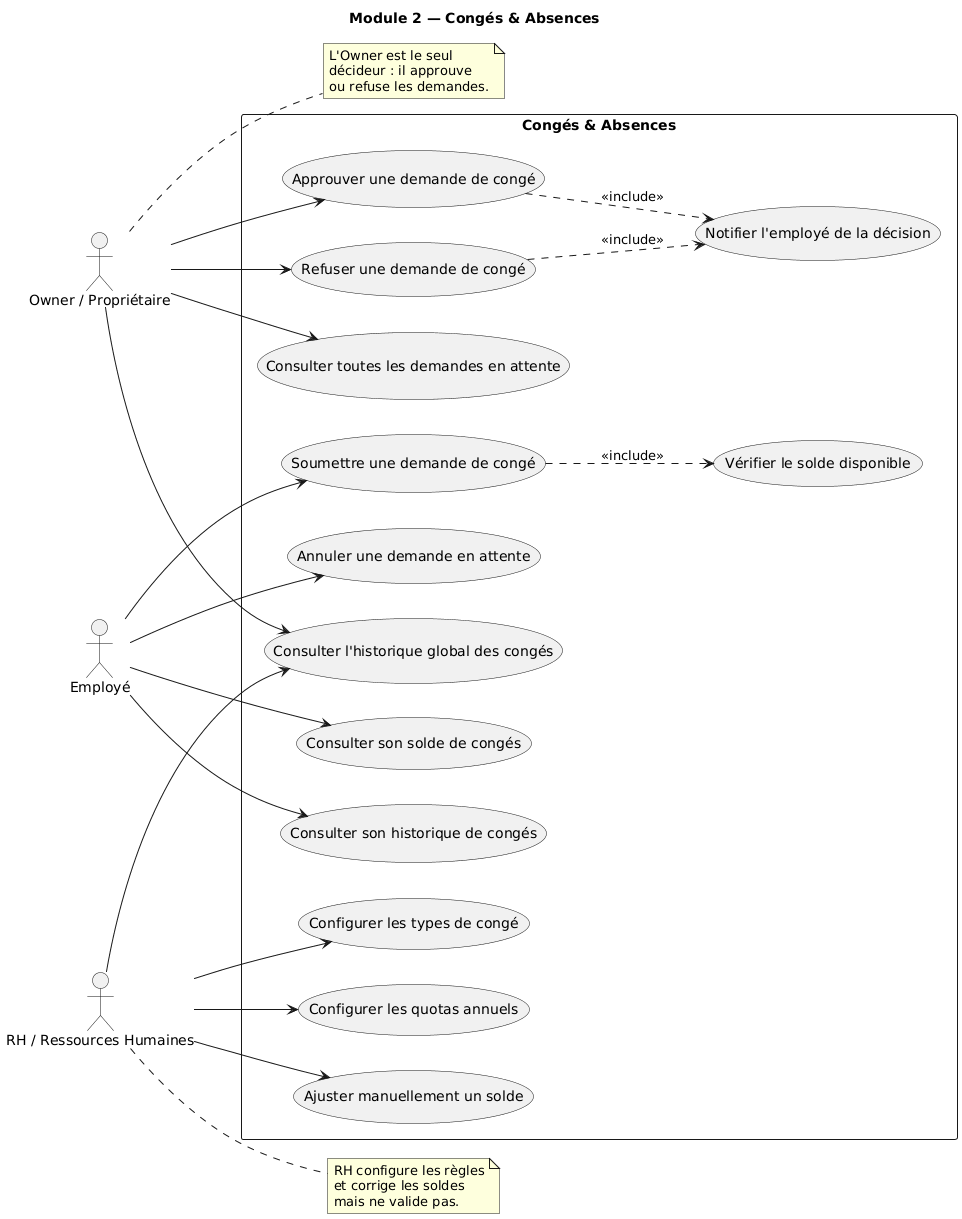

The diagram above was rendered by PlantUML. Its source (embedded in the PNG):
@startuml
title Module 2 — Congés & Absences

left to right direction

actor "Owner / Propriétaire" as Owner
actor "RH / Ressources Humaines" as RH
actor "Employé" as Employe

rectangle "Congés & Absences" {
  usecase "Soumettre une demande de congé" as UC1
  usecase "Annuler une demande en attente" as UC2
  usecase "Consulter son solde de congés" as UC3
  usecase "Consulter son historique de congés" as UC4
  usecase "Approuver une demande de congé" as UC5
  usecase "Refuser une demande de congé" as UC6
  usecase "Consulter toutes les demandes en attente" as UC7
  usecase "Consulter l'historique global des congés" as UC8
  usecase "Configurer les types de congé" as UC9
  usecase "Configurer les quotas annuels" as UC10
  usecase "Ajuster manuellement un solde" as UC11
  usecase "Vérifier le solde disponible" as UC_CHECK
  usecase "Notifier l'employé de la décision" as UC_NOTIF
}

Employe --> UC1
Employe --> UC2
Employe --> UC3
Employe --> UC4

Owner --> UC5
Owner --> UC6
Owner --> UC7
Owner --> UC8

RH --> UC8
RH --> UC9
RH --> UC10
RH --> UC11

UC1 ..> UC_CHECK : <<include>>
UC5 ..> UC_NOTIF : <<include>>
UC6 ..> UC_NOTIF : <<include>>

note right of Owner
  L'Owner est le seul
  décideur : il approuve
  ou refuse les demandes.
end note

note right of RH
  RH configure les règles
  et corrige les soldes
  mais ne valide pas.
end note
@enduml